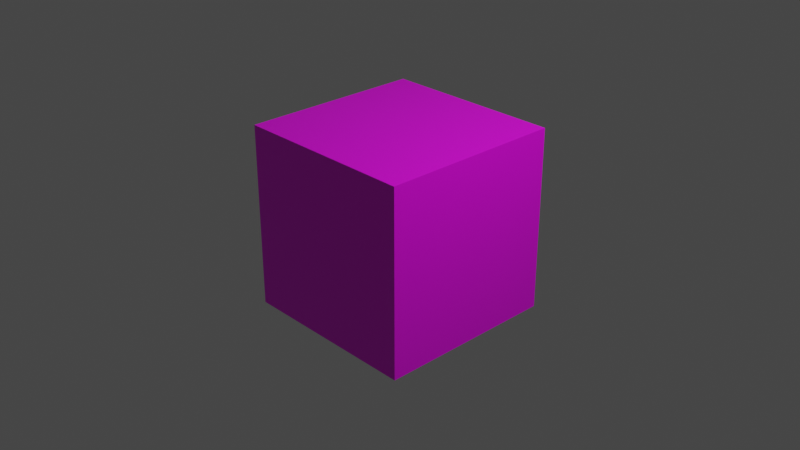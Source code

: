 # Source: rune8.blend  (saved by Blender 2.92.15; exported with 4.5.12 LTS)
import bpy
from mathutils import Matrix  # noqa: F401  (used for matrix-valued properties, if any)

bpy.ops.wm.read_factory_settings(use_empty=True)
scene = bpy.context.scene
scene.name = 'Scene'

# ---- collections
col_collection = bpy.data.collections.new('Collection'); scene.collection.children.link(col_collection)

# ---- images (referenced by path relative to the original .blend; pixels are not part of the script)
import os
ASSET_DIR = os.environ.get("B2B_ASSET_DIR", "")  # directory of the original .blend (textures are referenced by path, not embedded)
HERE = os.path.dirname(os.path.abspath(__file__))  # packed textures are extracted next to this script under _unpacked/

def load_image(name, relpath, width, height, colorspace="sRGB"):
    """Load a texture the original file referenced (path relative to the .blend, or extracted next to this script)."""
    p = next((c for c in (os.path.join(HERE, relpath), os.path.join(ASSET_DIR, relpath)) if relpath and os.path.exists(c)), "")
    if p:
        img = bpy.data.images.load(p, check_existing=True)
        img.name = name
    else:  # same state as the original file: an image datablock whose file is absent (Cycles renders it pink)
        img = bpy.data.images.new(name, width, height)
        img.source = "FILE"
        img.filepath = "//" + (relpath or name)
    img.colorspace_settings.name = colorspace
    return img
img_rune8witches_png = load_image('Rune8Witches.png', 'Rune8Witches.png', 1024, 1024, 'sRGB')

# ---- materials (node trees are filled in below, after node groups)
mat_material = bpy.data.materials.new('Material')
mat_material.alpha_threshold = 0.0
mat_material.use_transparent_shadow = False
mat_material.line_color = (0.0, 0.0, 0.0, 1.0)

# ---- material node trees
mat_material.use_nodes = True; mat_material.node_tree.nodes.clear()
_N = mat_material.node_tree.nodes; _L = mat_material.node_tree.links
n0 = _N.new('ShaderNodeOutputMaterial'); n0.name = 'Material Output'; n0.location = (300, 300)
n1 = _N.new('ShaderNodeBsdfPrincipled'); n1.name = 'Principled BSDF'; n1.location = (10, 300)
n1.distribution = 'GGX'
n1.subsurface_method = 'BURLEY'
n1.inputs[2].default_value = 0.4
n1.inputs[3].default_value = 1.45
n1.inputs[27].default_value = (0.0, 0.0, 0.0, 1.0)
n1.inputs[28].default_value = 1.0
n2 = _N.new('ShaderNodeTexImage'); n2.name = 'Image Texture'; n2.location = (-368, 40)
n2.width = 230
n2.image = img_rune8witches_png
_L.new(n1.outputs[0], n0.inputs[0])
_L.new(n2.outputs[0], n1.inputs[0])
n0.is_active_output = True

# ---- world
world_world = bpy.data.worlds.new('World'); scene.world = world_world
world_world.use_nodes = True; world_world.node_tree.nodes.clear()
_N = world_world.node_tree.nodes; _L = world_world.node_tree.links
n0 = _N.new('ShaderNodeOutputWorld'); n0.name = 'World Output'; n0.location = (300, 300)
n1 = _N.new('ShaderNodeBackground'); n1.name = 'Background'; n1.location = (10, 300)
n1.inputs[0].default_value = (0.05088, 0.05088, 0.05088, 1.0)
_L.new(n1.outputs[0], n0.inputs[0])
n0.is_active_output = True
world_world.color = (0.05088, 0.05088, 0.05088)
world_world.use_sun_shadow = False
world_world.sun_shadow_jitter_overblur = 0.0

# ---- cameras
cam_camera = bpy.data.cameras.new('Camera')
cam_camera.clip_end = 100.0
cam_camera.ortho_scale = 7.314

# ---- lights
light_light = bpy.data.lights.new('Light', 'POINT')
light_light.transmission_factor = 0.0
light_light.energy = 1000.0
light_light.shadow_soft_size = 0.1
light_light.shadow_maximum_resolution = 0.006
light_light.use_absolute_resolution = True

# ---- meshes
me_cube = bpy.data.meshes.new('Cube')
me_cube.from_pydata([(1.0, 1.0, 1.0), (1.0, 1.0, -1.0), (1.0, -1.0, 1.0), (1.0, -1.0, -1.0), (-1.0, 1.0, 1.0), (-1.0, 1.0, -1.0), (-1.0, -1.0, 1.0), (-1.0, -1.0, -1.0)], [], [(0, 4, 6, 2), (3, 2, 6, 7), (7, 6, 4, 5), (5, 1, 3, 7), (1, 0, 2, 3), (5, 4, 0, 1)])
_uv = me_cube.uv_layers.new(name='UVMap')
_uv.uv.foreach_set('vector', [0.5002, 0.75, 0.5006, 1.0, 0.2506, 1.0, 0.2502, 0.7504, 0.2498, 0.5004, 0.2502, 0.7504, 0.0001956, 0.7508, -0.0001944, 0.5008, 0.9998, 0.4992, 1.0, 0.7492, 0.7502, 0.7496, 0.7498, 0.4996, 0.4994, 0.25, 0.4998, 0.5, 0.2498, 0.5004, 0.2494, 0.2504, 0.4998, 0.5, 0.5002, 0.75, 0.2502, 0.7504, 0.2498, 0.5004, 0.7498, 0.4996, 0.7502, 0.7496, 0.5002, 0.75, 0.4998, 0.5])
me_cube.materials.append(mat_material)
me_cube.use_remesh_preserve_volume = False
me_cube.use_remesh_preserve_attributes = False
me_cube.use_mirror_vertex_groups = False
me_cube.update()

# ---- objects
ob_cube = bpy.data.objects.new('Cube', me_cube)
ob_light = bpy.data.objects.new('Light', light_light)
ob_camera = bpy.data.objects.new('Camera', cam_camera)

# ---- transforms, parenting, visibility, modifiers, constraints
ob_cube.location = (0.0, 0.0, 0.0)
ob_cube.lock_rotations_4d = False
ob_cube.empty_display_type = 'ARROWS'
ob_cube.lineart.crease_threshold = 0.0
ob_light.location = (4.076, 1.005, 5.904)
ob_light.rotation_euler = (0.6503, 0.05522, 1.866)
ob_light.lock_rotations_4d = False
ob_light.empty_display_type = 'ARROWS'
ob_light.color = (0.0, 0.0, 0.0, 0.0)
ob_light.lineart.crease_threshold = 0.0
ob_camera.location = (7.359, -6.926, 4.958)
ob_camera.rotation_euler = (1.109, 0.0, 0.8149)
ob_camera.lock_rotations_4d = False
ob_camera.empty_display_type = 'ARROWS'
ob_camera.color = (0.0, 0.0, 0.0, 0.0)
ob_camera.display_type = 'WIRE'
ob_camera.lineart.crease_threshold = 0.0

# ---- collection membership
col_collection.objects.link(ob_cube)
col_collection.objects.link(ob_light)
col_collection.objects.link(ob_camera)

# ---- scene / render settings (as saved in the file)
scene.camera = ob_camera
scene.frame_start = 1; scene.frame_end = 250; scene.frame_set(1)
scene.render.engine = 'BLENDER_EEVEE_NEXT'
scene.cycles.use_denoising = False
scene.cycles.samples = 128
scene.cycles.sampling_pattern = 'TABULATED_SOBOL'
scene.cycles.use_adaptive_sampling = False
scene.cycles.use_light_tree = False
scene.view_settings.view_transform = 'Filmic'
bpy.context.view_layer.update()

